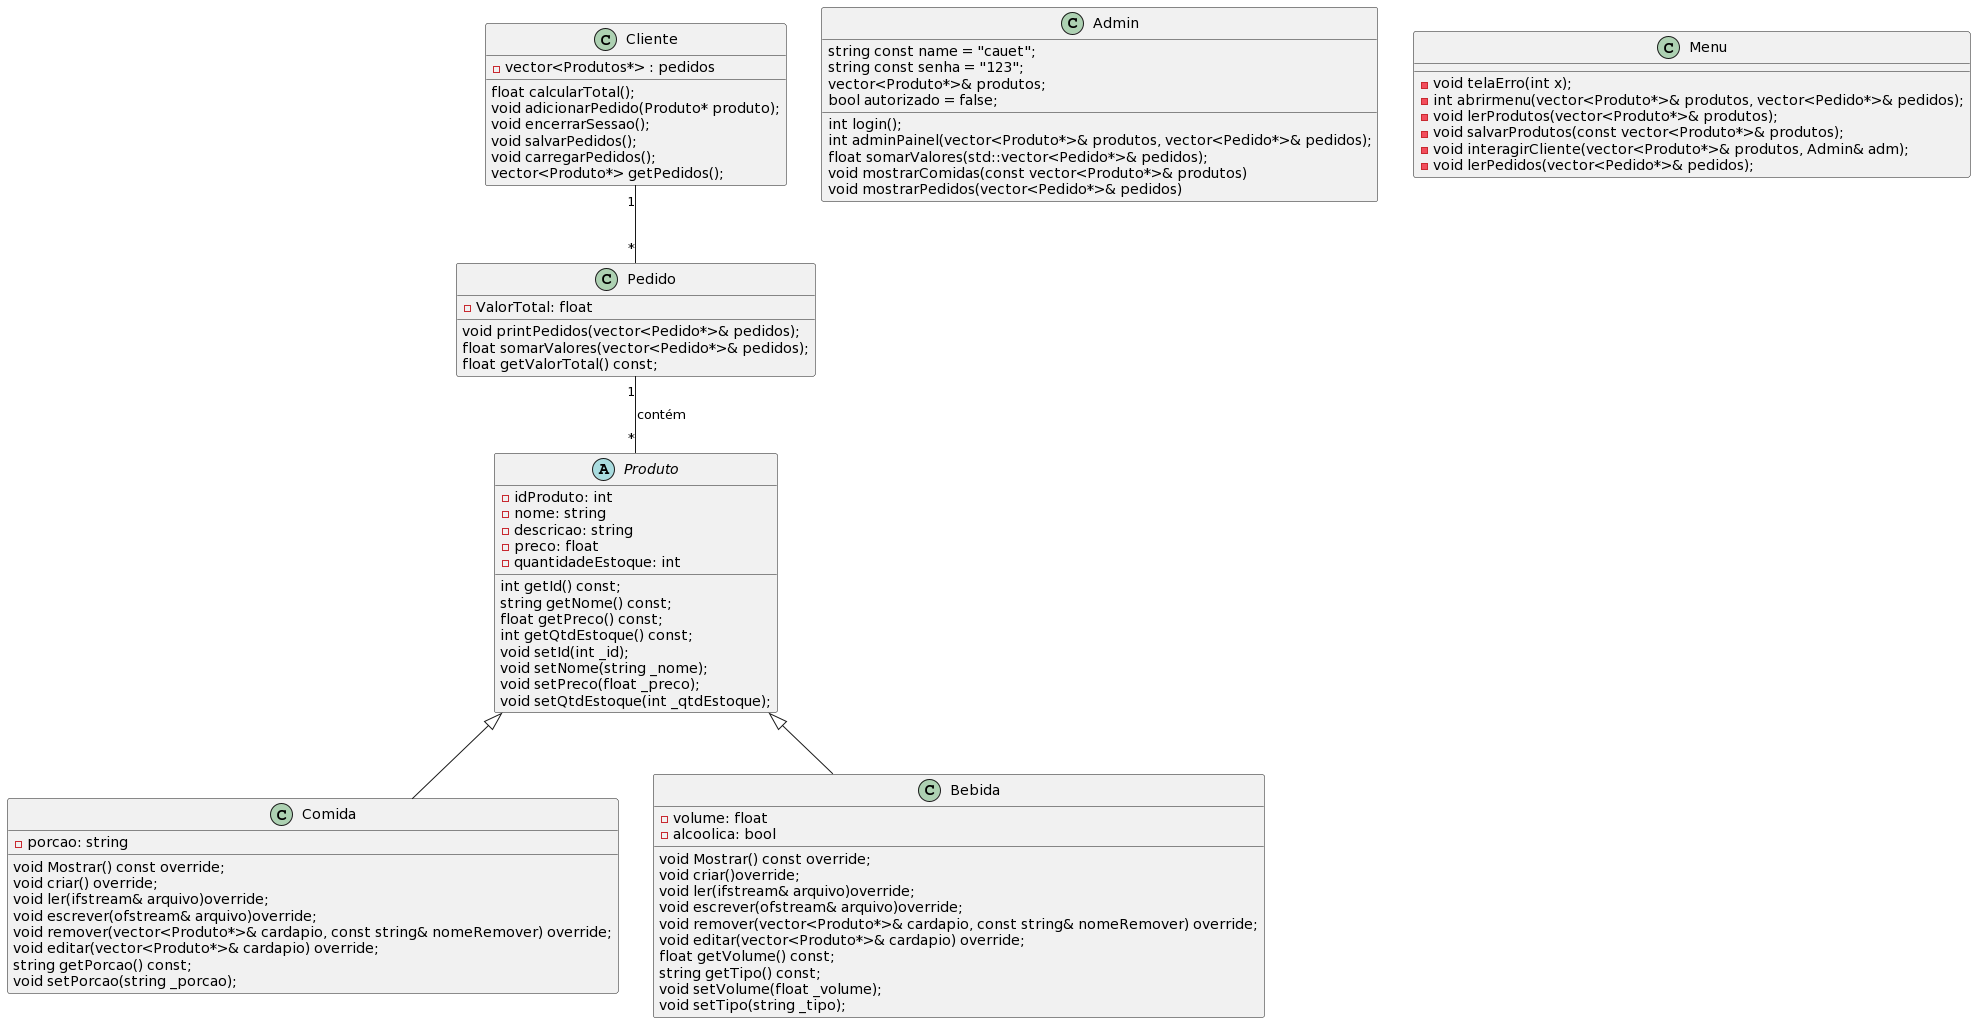

The diagram above was rendered by PlantUML. Its source (embedded in the PNG):
@startuml
abstract class Produto {
    - idProduto: int
    - nome: string
    - descricao: string
    - preco: float
    - quantidadeEstoque: int

    int getId() const;
        string getNome() const;
        float getPreco() const;
        int getQtdEstoque() const;
        void setId(int _id);
        void setNome(string _nome);
        void setPreco(float _preco);
        void setQtdEstoque(int _qtdEstoque);
}

class Comida extends Produto {
    - porcao: string

    void Mostrar() const override;
    void criar() override; 
    void ler(ifstream& arquivo)override;
    void escrever(ofstream& arquivo)override;
    void remover(vector<Produto*>& cardapio, const string& nomeRemover) override;
    void editar(vector<Produto*>& cardapio) override;
    string getPorcao() const;
    void setPorcao(string _porcao);
}

class Bebida extends Produto {
    - volume: float
    - alcoolica: bool

    void Mostrar() const override;
    void criar()override;
    void ler(ifstream& arquivo)override;
    void escrever(ofstream& arquivo)override;
    void remover(vector<Produto*>& cardapio, const string& nomeRemover) override;   
    void editar(vector<Produto*>& cardapio) override;
    float getVolume() const;
    string getTipo() const;
    void setVolume(float _volume);
    void setTipo(string _tipo);
}

class Cliente {
    - vector<Produtos*> : pedidos

    float calcularTotal();
    void adicionarPedido(Produto* produto);
    void encerrarSessao();
    void salvarPedidos();
    void carregarPedidos();
    vector<Produto*> getPedidos();

}

class Pedido {
    - ValorTotal: float

    void printPedidos(vector<Pedido*>& pedidos);
    float somarValores(vector<Pedido*>& pedidos);
    float getValorTotal() const;

}

class Admin {
    string const name = "cauet";
    string const senha = "123";
    vector<Produto*>& produtos;
    bool autorizado = false;

    int login();
    int adminPainel(vector<Produto*>& produtos, vector<Pedido*>& pedidos);
    float somarValores(std::vector<Pedido*>& pedidos);
    void mostrarComidas(const vector<Produto*>& produtos)
    void mostrarPedidos(vector<Pedido*>& pedidos)
    

}

class Menu{
    -void telaErro(int x);
    -int abrirmenu(vector<Produto*>& produtos, vector<Pedido*>& pedidos);
    -void lerProdutos(vector<Produto*>& produtos);
    -void salvarProdutos(const vector<Produto*>& produtos);
    -void interagirCliente(vector<Produto*>& produtos, Admin& adm);
    -void lerPedidos(vector<Pedido*>& pedidos);
}


Cliente "1" -- "*" Pedido
Pedido "1" -- "*" Produto: contém
@enduml